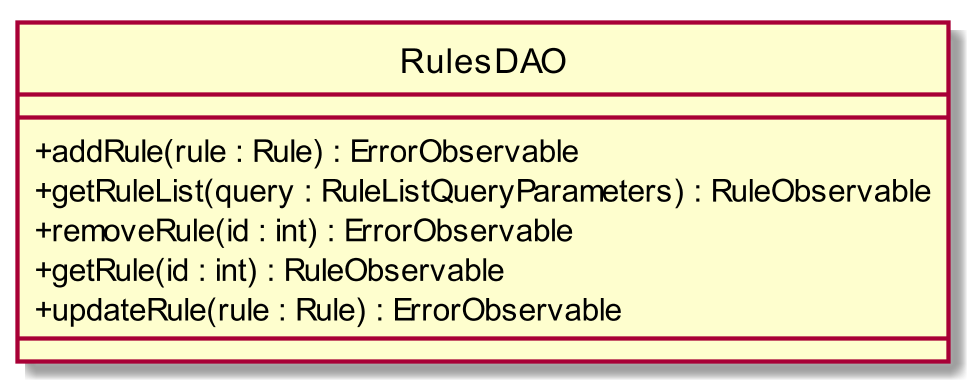

The diagram above was rendered by PlantUML. Its source (embedded in the PNG):
@startuml
scale 1000*1000
skinparam classAttributeIconSize 0
interface RulesDAO
class RulesDAO{
__
+ addRule(rule : Rule) : ErrorObservable
+ getRuleList(query : RuleListQueryParameters) : RuleObservable
+ removeRule(id : int) : ErrorObservable
+ getRule(id : int) : RuleObservable
+ updateRule(rule : Rule) : ErrorObservable
__

}
hide circle
@enduml